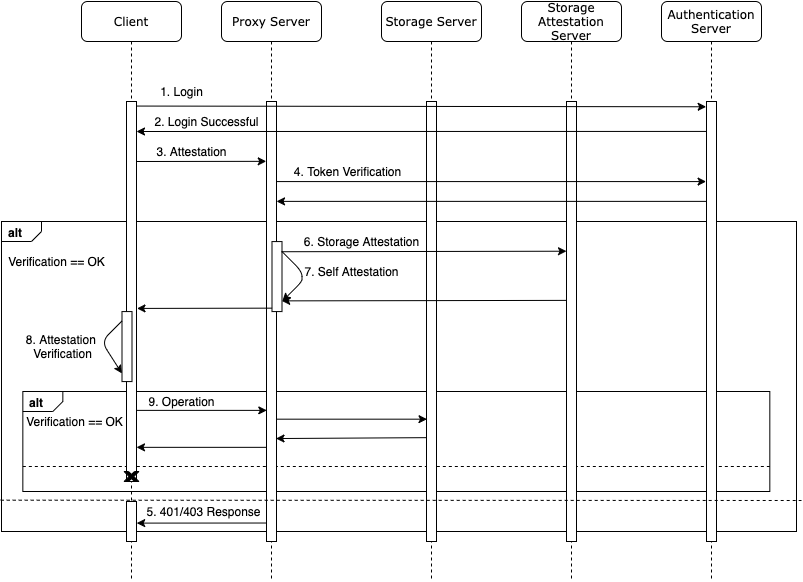

The diagram above was exported from draw.io. Its source (the exported page's mxGraphModel, read from the mxfile embedded in the PNG):
<mxGraphModel dx="1113" dy="853" grid="1" gridSize="10" guides="1" tooltips="1" connect="1" arrows="1" fold="1" page="1" pageScale="1" pageWidth="1100" pageHeight="850" background="#ffffff" math="0" shadow="0">
  <root>
    <mxCell id="0" />
    <mxCell id="1" parent="0" />
    <mxCell id="aGRBpvSZrSElPZcjYbGi-33" value="" style="html=1;shape=mxgraph.sysml.package;labelX=40;whiteSpace=wrap;align=center;" vertex="1" parent="1">
      <mxGeometry x="20" y="300" width="795" height="310" as="geometry" />
    </mxCell>
    <mxCell id="aGRBpvSZrSElPZcjYbGi-34" value="alt" style="html=1;align=left;verticalAlign=top;labelPosition=left;verticalLabelPosition=top;labelBackgroundColor=none;spacingLeft=5;spacingTop=-2;fontStyle=1;" connectable="0" vertex="1" parent="aGRBpvSZrSElPZcjYbGi-33">
      <mxGeometry as="geometry" />
    </mxCell>
    <mxCell id="aGRBpvSZrSElPZcjYbGi-39" value="" style="html=1;shape=mxgraph.sysml.package;labelX=40;whiteSpace=wrap;align=center;" vertex="1" parent="aGRBpvSZrSElPZcjYbGi-33">
      <mxGeometry x="21.34228187919463" y="170" width="746.979865771812" height="100" as="geometry" />
    </mxCell>
    <mxCell id="aGRBpvSZrSElPZcjYbGi-40" value="alt" style="html=1;align=left;verticalAlign=top;labelPosition=left;verticalLabelPosition=top;labelBackgroundColor=none;spacingLeft=5;spacingTop=-2;fontStyle=1;" connectable="0" vertex="1" parent="aGRBpvSZrSElPZcjYbGi-39">
      <mxGeometry as="geometry" />
    </mxCell>
    <mxCell id="aGRBpvSZrSElPZcjYbGi-72" value="Verification == OK" style="text;html=1;align=center;verticalAlign=middle;resizable=0;points=[];autosize=1;" vertex="1" parent="aGRBpvSZrSElPZcjYbGi-39">
      <mxGeometry x="-3" y="20" width="110" height="20" as="geometry" />
    </mxCell>
    <mxCell id="aGRBpvSZrSElPZcjYbGi-74" value="9. Operation" style="text;html=1;align=center;verticalAlign=middle;resizable=0;points=[];autosize=1;" vertex="1" parent="aGRBpvSZrSElPZcjYbGi-39">
      <mxGeometry x="118.65771812080537" width="80" height="20" as="geometry" />
    </mxCell>
    <mxCell id="aGRBpvSZrSElPZcjYbGi-44" value="" style="endArrow=none;dashed=1;html=1;entryX=1;entryY=0.75;entryDx=0;entryDy=0;entryPerimeter=0;exitX=0;exitY=0.75;exitDx=0;exitDy=0;exitPerimeter=0;" edge="1" parent="aGRBpvSZrSElPZcjYbGi-33" source="aGRBpvSZrSElPZcjYbGi-39" target="aGRBpvSZrSElPZcjYbGi-39">
      <mxGeometry width="50" height="50" relative="1" as="geometry">
        <mxPoint x="21.34228187919463" y="226" as="sourcePoint" />
        <mxPoint x="239.5890410958904" y="175.66666666666669" as="targetPoint" />
      </mxGeometry>
    </mxCell>
    <mxCell id="aGRBpvSZrSElPZcjYbGi-57" value="Verification == OK" style="text;html=1;align=center;verticalAlign=middle;resizable=0;points=[];autosize=1;" vertex="1" parent="aGRBpvSZrSElPZcjYbGi-33">
      <mxGeometry x="0.0022429786688213937" y="30" width="110" height="20" as="geometry" />
    </mxCell>
    <mxCell id="aGRBpvSZrSElPZcjYbGi-58" value="5. 401/403 Response" style="text;html=1;align=center;verticalAlign=middle;resizable=0;points=[];autosize=1;" vertex="1" parent="aGRBpvSZrSElPZcjYbGi-33">
      <mxGeometry x="136.77469798657717" y="280" width="130" height="20" as="geometry" />
    </mxCell>
    <mxCell id="aGRBpvSZrSElPZcjYbGi-59" value="6. Storage Attestation" style="text;html=1;align=center;verticalAlign=middle;resizable=0;points=[];autosize=1;" vertex="1" parent="aGRBpvSZrSElPZcjYbGi-33">
      <mxGeometry x="294.99738255033554" y="10" width="130" height="20" as="geometry" />
    </mxCell>
    <mxCell id="aGRBpvSZrSElPZcjYbGi-60" value="7. Self Attestation" style="text;html=1;align=center;verticalAlign=middle;resizable=0;points=[];autosize=1;" vertex="1" parent="aGRBpvSZrSElPZcjYbGi-33">
      <mxGeometry x="295" y="40" width="110" height="20" as="geometry" />
    </mxCell>
    <mxCell id="aGRBpvSZrSElPZcjYbGi-61" value="8. Attestation &lt;br&gt;Verification" style="text;html=1;align=center;verticalAlign=middle;resizable=0;points=[];autosize=1;" vertex="1" parent="aGRBpvSZrSElPZcjYbGi-33">
      <mxGeometry x="21.3449100158167" y="110" width="80" height="30" as="geometry" />
    </mxCell>
    <mxCell id="7baba1c4bc27f4b0-2" value="Proxy Server" style="shape=umlLifeline;perimeter=lifelinePerimeter;whiteSpace=wrap;html=1;container=1;collapsible=0;recursiveResize=0;outlineConnect=0;rounded=1;shadow=0;comic=0;labelBackgroundColor=none;strokeWidth=1;fontFamily=Verdana;fontSize=12;align=center;" parent="1" vertex="1">
      <mxGeometry x="240" y="80" width="100" height="580" as="geometry" />
    </mxCell>
    <mxCell id="aGRBpvSZrSElPZcjYbGi-2" value="" style="html=1;points=[];perimeter=orthogonalPerimeter;rounded=0;shadow=0;comic=0;labelBackgroundColor=none;strokeWidth=1;fontFamily=Verdana;fontSize=12;align=center;" vertex="1" parent="7baba1c4bc27f4b0-2">
      <mxGeometry x="45" y="100" width="10" height="440" as="geometry" />
    </mxCell>
    <mxCell id="7baba1c4bc27f4b0-3" value="Storage Server" style="shape=umlLifeline;perimeter=lifelinePerimeter;whiteSpace=wrap;html=1;container=1;collapsible=0;recursiveResize=0;outlineConnect=0;rounded=1;shadow=0;comic=0;labelBackgroundColor=none;strokeWidth=1;fontFamily=Verdana;fontSize=12;align=center;" parent="1" vertex="1">
      <mxGeometry x="400" y="80" width="100" height="580" as="geometry" />
    </mxCell>
    <mxCell id="aGRBpvSZrSElPZcjYbGi-3" value="" style="html=1;points=[];perimeter=orthogonalPerimeter;rounded=0;shadow=0;comic=0;labelBackgroundColor=none;strokeWidth=1;fontFamily=Verdana;fontSize=12;align=center;" vertex="1" parent="7baba1c4bc27f4b0-3">
      <mxGeometry x="45" y="100" width="10" height="440" as="geometry" />
    </mxCell>
    <mxCell id="7baba1c4bc27f4b0-4" value="Storage Attestation Server" style="shape=umlLifeline;perimeter=lifelinePerimeter;whiteSpace=wrap;html=1;container=1;collapsible=0;recursiveResize=0;outlineConnect=0;rounded=1;shadow=0;comic=0;labelBackgroundColor=none;strokeWidth=1;fontFamily=Verdana;fontSize=12;align=center;" parent="1" vertex="1">
      <mxGeometry x="540" y="80" width="100" height="580" as="geometry" />
    </mxCell>
    <mxCell id="7baba1c4bc27f4b0-5" value="Authentication Server" style="shape=umlLifeline;perimeter=lifelinePerimeter;whiteSpace=wrap;html=1;container=1;collapsible=0;recursiveResize=0;outlineConnect=0;rounded=1;shadow=0;comic=0;labelBackgroundColor=none;strokeWidth=1;fontFamily=Verdana;fontSize=12;align=center;" parent="1" vertex="1">
      <mxGeometry x="680" y="80" width="100" height="580" as="geometry" />
    </mxCell>
    <mxCell id="aGRBpvSZrSElPZcjYbGi-5" value="" style="html=1;points=[];perimeter=orthogonalPerimeter;rounded=0;shadow=0;comic=0;labelBackgroundColor=none;strokeWidth=1;fontFamily=Verdana;fontSize=12;align=center;" vertex="1" parent="7baba1c4bc27f4b0-5">
      <mxGeometry x="45" y="100" width="10" height="440" as="geometry" />
    </mxCell>
    <mxCell id="7baba1c4bc27f4b0-8" value="Client" style="shape=umlLifeline;perimeter=lifelinePerimeter;whiteSpace=wrap;html=1;container=1;collapsible=0;recursiveResize=0;outlineConnect=0;rounded=1;shadow=0;comic=0;labelBackgroundColor=none;strokeWidth=1;fontFamily=Verdana;fontSize=12;align=center;" parent="1" vertex="1">
      <mxGeometry x="100" y="80" width="100" height="580" as="geometry" />
    </mxCell>
    <mxCell id="7baba1c4bc27f4b0-9" value="" style="html=1;points=[];perimeter=orthogonalPerimeter;rounded=0;shadow=0;comic=0;labelBackgroundColor=none;strokeWidth=1;fontFamily=Verdana;fontSize=12;align=center;" parent="7baba1c4bc27f4b0-8" vertex="1">
      <mxGeometry x="45" y="100" width="10" height="380" as="geometry" />
    </mxCell>
    <mxCell id="aGRBpvSZrSElPZcjYbGi-50" value="" style="html=1;points=[];perimeter=orthogonalPerimeter;rounded=0;shadow=0;comic=0;labelBackgroundColor=none;strokeWidth=1;fontFamily=Verdana;fontSize=12;align=center;" vertex="1" parent="7baba1c4bc27f4b0-8">
      <mxGeometry x="45" y="500" width="10" height="40" as="geometry" />
    </mxCell>
    <mxCell id="aGRBpvSZrSElPZcjYbGi-46" value="" style="verticalLabelPosition=bottom;verticalAlign=top;html=1;shape=mxgraph.basic.x;fillColor=#000000;" vertex="1" parent="7baba1c4bc27f4b0-8">
      <mxGeometry x="42.5" y="470" width="15" height="10" as="geometry" />
    </mxCell>
    <mxCell id="7baba1c4bc27f4b0-34" value="" style="html=1;points=[];perimeter=orthogonalPerimeter;rounded=0;shadow=0;comic=0;labelBackgroundColor=none;strokeWidth=1;fontFamily=Verdana;fontSize=12;align=center;" parent="1" vertex="1">
      <mxGeometry x="290.5" y="320.08" width="10" height="70" as="geometry" />
    </mxCell>
    <mxCell id="aGRBpvSZrSElPZcjYbGi-4" value="" style="html=1;points=[];perimeter=orthogonalPerimeter;rounded=0;shadow=0;comic=0;labelBackgroundColor=none;strokeWidth=1;fontFamily=Verdana;fontSize=12;align=center;" vertex="1" parent="1">
      <mxGeometry x="585" y="180" width="10" height="440" as="geometry" />
    </mxCell>
    <mxCell id="aGRBpvSZrSElPZcjYbGi-6" value="" style="endArrow=classic;html=1;exitX=1;exitY=0.012;exitDx=0;exitDy=0;exitPerimeter=0;entryX=-0.033;entryY=0.012;entryDx=0;entryDy=0;entryPerimeter=0;" edge="1" parent="1" source="7baba1c4bc27f4b0-9" target="aGRBpvSZrSElPZcjYbGi-5">
      <mxGeometry width="50" height="50" relative="1" as="geometry">
        <mxPoint x="480" y="380" as="sourcePoint" />
        <mxPoint x="720" y="181" as="targetPoint" />
      </mxGeometry>
    </mxCell>
    <mxCell id="aGRBpvSZrSElPZcjYbGi-7" value="" style="endArrow=classic;html=1;exitX=0;exitY=0.068;exitDx=0;exitDy=0;exitPerimeter=0;" edge="1" parent="1" source="aGRBpvSZrSElPZcjYbGi-5">
      <mxGeometry width="50" height="50" relative="1" as="geometry">
        <mxPoint x="725" y="220" as="sourcePoint" />
        <mxPoint x="155" y="210" as="targetPoint" />
      </mxGeometry>
    </mxCell>
    <mxCell id="aGRBpvSZrSElPZcjYbGi-8" value="" style="endArrow=classic;html=1;entryX=-0.026;entryY=0.136;entryDx=0;entryDy=0;entryPerimeter=0;" edge="1" parent="1" target="aGRBpvSZrSElPZcjYbGi-2">
      <mxGeometry width="50" height="50" relative="1" as="geometry">
        <mxPoint x="155" y="240" as="sourcePoint" />
        <mxPoint x="280" y="239" as="targetPoint" />
      </mxGeometry>
    </mxCell>
    <mxCell id="aGRBpvSZrSElPZcjYbGi-9" value="" style="endArrow=classic;html=1;exitX=0.95;exitY=0.145;exitDx=0;exitDy=0;exitPerimeter=0;entryX=-0.05;entryY=0.181;entryDx=0;entryDy=0;entryPerimeter=0;" edge="1" parent="1" source="7baba1c4bc27f4b0-34">
      <mxGeometry width="50" height="50" relative="1" as="geometry">
        <mxPoint x="170.5" y="290.08" as="sourcePoint" />
        <mxPoint x="585" y="329.71999999999997" as="targetPoint" />
      </mxGeometry>
    </mxCell>
    <mxCell id="aGRBpvSZrSElPZcjYbGi-10" value="" style="endArrow=classic;html=1;entryX=1.033;entryY=0.851;entryDx=0;entryDy=0;entryPerimeter=0;" edge="1" parent="1" target="7baba1c4bc27f4b0-34">
      <mxGeometry width="50" height="50" relative="1" as="geometry">
        <mxPoint x="300.5" y="330.08" as="sourcePoint" />
        <mxPoint x="340.5" y="290.08" as="targetPoint" />
        <Array as="points">
          <mxPoint x="320.5" y="350.08" />
          <mxPoint x="320.5" y="360.08" />
        </Array>
      </mxGeometry>
    </mxCell>
    <mxCell id="aGRBpvSZrSElPZcjYbGi-11" value="" style="endArrow=classic;html=1;exitX=0.007;exitY=0.951;exitDx=0;exitDy=0;exitPerimeter=0;entryX=1;entryY=0.311;entryDx=0;entryDy=0;entryPerimeter=0;" edge="1" parent="1" source="7baba1c4bc27f4b0-34">
      <mxGeometry width="50" height="50" relative="1" as="geometry">
        <mxPoint x="320.4999999999999" y="389.39000000000004" as="sourcePoint" />
        <mxPoint x="155.5" y="386.9199999999999" as="targetPoint" />
      </mxGeometry>
    </mxCell>
    <mxCell id="aGRBpvSZrSElPZcjYbGi-12" value="" style="html=1;points=[];perimeter=orthogonalPerimeter;rounded=0;shadow=0;comic=0;labelBackgroundColor=none;strokeWidth=1;fontFamily=Verdana;fontSize=12;align=center;" vertex="1" parent="1">
      <mxGeometry x="140.5" y="390.08" width="10" height="70" as="geometry" />
    </mxCell>
    <mxCell id="aGRBpvSZrSElPZcjYbGi-15" value="" style="endArrow=classic;html=1;entryX=0.029;entryY=0.702;entryDx=0;entryDy=0;entryPerimeter=0;" edge="1" parent="1" source="7baba1c4bc27f4b0-9" target="aGRBpvSZrSElPZcjYbGi-2">
      <mxGeometry width="50" height="50" relative="1" as="geometry">
        <mxPoint x="155.5" y="480.1999999999999" as="sourcePoint" />
        <mxPoint x="285.21000000000004" y="479.32" as="targetPoint" />
      </mxGeometry>
    </mxCell>
    <mxCell id="aGRBpvSZrSElPZcjYbGi-16" value="" style="endArrow=classic;html=1;entryX=0.051;entryY=0.722;entryDx=0;entryDy=0;entryPerimeter=0;exitX=0.95;exitY=0.722;exitDx=0;exitDy=0;exitPerimeter=0;" edge="1" parent="1" source="aGRBpvSZrSElPZcjYbGi-2" target="aGRBpvSZrSElPZcjYbGi-3">
      <mxGeometry width="50" height="50" relative="1" as="geometry">
        <mxPoint x="294.72" y="489.4400000000001" as="sourcePoint" />
        <mxPoint x="445.28" y="489.00000000000006" as="targetPoint" />
      </mxGeometry>
    </mxCell>
    <mxCell id="aGRBpvSZrSElPZcjYbGi-17" value="" style="endArrow=classic;html=1;entryX=-0.003;entryY=0.884;entryDx=0;entryDy=0;entryPerimeter=0;exitX=-0.008;exitY=0.135;exitDx=0;exitDy=0;exitPerimeter=0;" edge="1" parent="1" source="aGRBpvSZrSElPZcjYbGi-12" target="aGRBpvSZrSElPZcjYbGi-12">
      <mxGeometry width="50" height="50" relative="1" as="geometry">
        <mxPoint x="340" y="330" as="sourcePoint" />
        <mxPoint x="390" y="280" as="targetPoint" />
        <Array as="points">
          <mxPoint x="120" y="420" />
        </Array>
      </mxGeometry>
    </mxCell>
    <mxCell id="aGRBpvSZrSElPZcjYbGi-35" value="" style="endArrow=classic;html=1;exitX=1.02;exitY=0.182;exitDx=0;exitDy=0;exitPerimeter=0;entryX=-0.039;entryY=0.182;entryDx=0;entryDy=0;entryPerimeter=0;" edge="1" parent="1" source="aGRBpvSZrSElPZcjYbGi-2" target="aGRBpvSZrSElPZcjYbGi-5">
      <mxGeometry width="50" height="50" relative="1" as="geometry">
        <mxPoint x="300.4999999999999" y="260" as="sourcePoint" />
        <mxPoint x="720" y="260" as="targetPoint" />
      </mxGeometry>
    </mxCell>
    <mxCell id="aGRBpvSZrSElPZcjYbGi-36" value="" style="endArrow=classic;html=1;exitX=-0.027;exitY=0.227;exitDx=0;exitDy=0;exitPerimeter=0;entryX=1.003;entryY=0.227;entryDx=0;entryDy=0;entryPerimeter=0;" edge="1" parent="1" source="aGRBpvSZrSElPZcjYbGi-5" target="aGRBpvSZrSElPZcjYbGi-2">
      <mxGeometry width="50" height="50" relative="1" as="geometry">
        <mxPoint x="430" y="380" as="sourcePoint" />
        <mxPoint x="480" y="330" as="targetPoint" />
      </mxGeometry>
    </mxCell>
    <mxCell id="aGRBpvSZrSElPZcjYbGi-37" value="" style="endArrow=none;dashed=1;html=1;exitX=-0.001;exitY=0.899;exitDx=0;exitDy=0;exitPerimeter=0;" edge="1" parent="1" source="aGRBpvSZrSElPZcjYbGi-33">
      <mxGeometry width="50" height="50" relative="1" as="geometry">
        <mxPoint x="100" y="560" as="sourcePoint" />
        <mxPoint x="820" y="579" as="targetPoint" />
      </mxGeometry>
    </mxCell>
    <mxCell id="aGRBpvSZrSElPZcjYbGi-38" value="" style="endArrow=classic;html=1;exitX=-0.04;exitY=0.958;exitDx=0;exitDy=0;exitPerimeter=0;entryX=1.02;entryY=0.54;entryDx=0;entryDy=0;entryPerimeter=0;" edge="1" parent="1" source="aGRBpvSZrSElPZcjYbGi-2" target="aGRBpvSZrSElPZcjYbGi-50">
      <mxGeometry width="50" height="50" relative="1" as="geometry">
        <mxPoint x="430" y="420" as="sourcePoint" />
        <mxPoint x="155" y="585" as="targetPoint" />
      </mxGeometry>
    </mxCell>
    <mxCell id="aGRBpvSZrSElPZcjYbGi-42" value="" style="endArrow=classic;html=1;exitX=-0.035;exitY=0.764;exitDx=0;exitDy=0;exitPerimeter=0;entryX=0.95;entryY=0.766;entryDx=0;entryDy=0;entryPerimeter=0;" edge="1" parent="1" source="aGRBpvSZrSElPZcjYbGi-3" target="aGRBpvSZrSElPZcjYbGi-2">
      <mxGeometry width="50" height="50" relative="1" as="geometry">
        <mxPoint x="330" y="510" as="sourcePoint" />
        <mxPoint x="300" y="500" as="targetPoint" />
      </mxGeometry>
    </mxCell>
    <mxCell id="aGRBpvSZrSElPZcjYbGi-43" value="" style="endArrow=classic;html=1;exitX=-0.035;exitY=0.786;exitDx=0;exitDy=0;exitPerimeter=0;" edge="1" parent="1" source="aGRBpvSZrSElPZcjYbGi-2" target="7baba1c4bc27f4b0-9">
      <mxGeometry width="50" height="50" relative="1" as="geometry">
        <mxPoint x="250" y="470" as="sourcePoint" />
        <mxPoint x="300" y="420" as="targetPoint" />
      </mxGeometry>
    </mxCell>
    <mxCell id="aGRBpvSZrSElPZcjYbGi-53" value="1. Login" style="text;html=1;align=center;verticalAlign=middle;resizable=0;points=[];autosize=1;" vertex="1" parent="1">
      <mxGeometry x="170" y="160" width="60" height="20" as="geometry" />
    </mxCell>
    <mxCell id="aGRBpvSZrSElPZcjYbGi-54" value="2. Login Successful" style="text;html=1;align=center;verticalAlign=middle;resizable=0;points=[];autosize=1;" vertex="1" parent="1">
      <mxGeometry x="165" y="190" width="120" height="20" as="geometry" />
    </mxCell>
    <mxCell id="aGRBpvSZrSElPZcjYbGi-55" value="3. Attestation" style="text;html=1;align=center;verticalAlign=middle;resizable=0;points=[];autosize=1;" vertex="1" parent="1">
      <mxGeometry x="170" y="220" width="80" height="20" as="geometry" />
    </mxCell>
    <mxCell id="aGRBpvSZrSElPZcjYbGi-56" value="4. Token Verification" style="text;html=1;align=center;verticalAlign=middle;resizable=0;points=[];autosize=1;" vertex="1" parent="1">
      <mxGeometry x="305.5" y="240" width="120" height="20" as="geometry" />
    </mxCell>
    <mxCell id="aGRBpvSZrSElPZcjYbGi-73" value="" style="endArrow=classic;html=1;exitX=-0.033;exitY=0.452;exitDx=0;exitDy=0;exitPerimeter=0;entryX=0.976;entryY=0.847;entryDx=0;entryDy=0;entryPerimeter=0;" edge="1" parent="1" source="aGRBpvSZrSElPZcjYbGi-4" target="7baba1c4bc27f4b0-34">
      <mxGeometry width="50" height="50" relative="1" as="geometry">
        <mxPoint x="390" y="490" as="sourcePoint" />
        <mxPoint x="440" y="440" as="targetPoint" />
      </mxGeometry>
    </mxCell>
  </root>
</mxGraphModel>